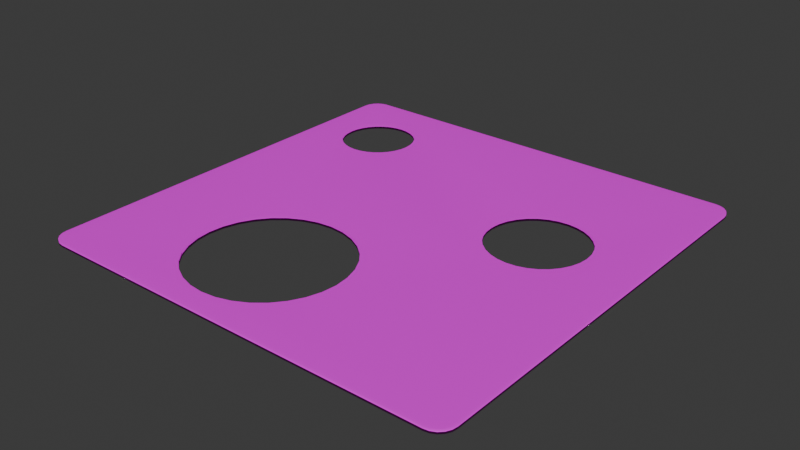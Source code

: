 # Source: Cheese.blend  (saved by Blender 4.2.66; exported with 4.5.12 LTS)
import bpy
from mathutils import Matrix  # noqa: F401  (used for matrix-valued properties, if any)

bpy.ops.wm.read_factory_settings(use_empty=True)
scene = bpy.context.scene
scene.name = 'Scene'

# ---- collections
col_collection = bpy.data.collections.new('Collection'); scene.collection.children.link(col_collection)

# ---- images (referenced by path relative to the original .blend; pixels are not part of the script)
import os
ASSET_DIR = os.environ.get("B2B_ASSET_DIR", "")  # directory of the original .blend (textures are referenced by path, not embedded)
HERE = os.path.dirname(os.path.abspath(__file__))  # packed textures are extracted next to this script under _unpacked/

def load_image(name, relpath, width, height, colorspace="sRGB"):
    """Load a texture the original file referenced (path relative to the .blend, or extracted next to this script)."""
    p = next((c for c in (os.path.join(HERE, relpath), os.path.join(ASSET_DIR, relpath)) if relpath and os.path.exists(c)), "")
    if p:
        img = bpy.data.images.load(p, check_existing=True)
        img.name = name
    else:  # same state as the original file: an image datablock whose file is absent (Cycles renders it pink)
        img = bpy.data.images.new(name, width, height)
        img.source = "FILE"
        img.filepath = "//" + (relpath or name)
    img.colorspace_settings.name = colorspace
    return img
img_cheesematerial = load_image('CheeseMaterial', 'textures/CheeseMaterial.png', 1024, 1024, 'sRGB')

# ---- materials (node trees are filled in below, after node groups)
mat_cheesematerial = bpy.data.materials.new('CheeseMaterial')
mat_cheesematerial.alpha_threshold = 0.0
mat_cheesematerial.use_transparent_shadow = False
mat_cheesematerial.roughness = 0.5
mat_cheesematerial.line_color = (0.0, 0.0, 0.0, 1.0)

# ---- material node trees
mat_cheesematerial.use_nodes = True; mat_cheesematerial.node_tree.nodes.clear()
_N = mat_cheesematerial.node_tree.nodes; _L = mat_cheesematerial.node_tree.links
n0 = _N.new('ShaderNodeOutputMaterial'); n0.name = 'Material Output'; n0.location = (300, 300)
n1 = _N.new('ShaderNodeBsdfPrincipled'); n1.name = 'Principled BSDF'; n1.location = (10, 300)
n1.inputs[3].default_value = 1.45
n2 = _N.new('ShaderNodeTexImage'); n2.name = 'Image Texture'; n2.location = (-280, 275)
n2.image = img_cheesematerial
_L.new(n1.outputs[0], n0.inputs[0])
_L.new(n2.outputs[0], n1.inputs[0])
n0.is_active_output = True

# ---- world
world_world = bpy.data.worlds.new('World'); scene.world = world_world
world_world.use_nodes = True; world_world.node_tree.nodes.clear()
_N = world_world.node_tree.nodes; _L = world_world.node_tree.links
n0 = _N.new('ShaderNodeOutputWorld'); n0.name = 'World Output'; n0.location = (300, 300)
n1 = _N.new('ShaderNodeBackground'); n1.name = 'Background'; n1.location = (10, 300)
n1.inputs[0].default_value = (0.05088, 0.05088, 0.05088, 1.0)
_L.new(n1.outputs[0], n0.inputs[0])
n0.is_active_output = True
world_world.color = (0.05088, 0.05088, 0.05088)
world_world.sun_shadow_jitter_overblur = 0.0

# ---- meshes
me_cube_001 = bpy.data.meshes.new('Cube.001')
me_cube_001.from_pydata([(-0.9219, -0.9219, -1.0), (-0.9219, -1.0, -0.9219), (-1.0, -0.9219, -0.9219), (-0.9219, -0.946, -0.9962), (-0.9219, -0.9678, -0.9851), (-0.946, -0.9219, -0.9962), (-0.9467, -0.9468, -0.9916), (-0.9458, -0.9667, -0.9812), (-0.9678, -0.9219, -0.9851), (-0.9668, -0.9459, -0.9811), (-0.9632, -0.9632, -0.9737), (-0.946, -0.9962, -0.9219), (-0.9678, -0.9851, -0.9219), (-0.9219, -0.9962, -0.946), (-0.9468, -0.9916, -0.9467), (-0.9667, -0.9812, -0.9458), (-0.9219, -0.9851, -0.9678), (-0.9459, -0.9811, -0.9668), (-0.9632, -0.9737, -0.9632), (-0.9962, -0.9219, -0.946), (-0.9851, -0.9219, -0.9678), (-0.9962, -0.946, -0.9219), (-0.9916, -0.9467, -0.9468), (-0.9812, -0.9458, -0.9667), (-0.9851, -0.9678, -0.9219), (-0.9811, -0.9668, -0.9459), (-0.9737, -0.9632, -0.9632), (-0.9219, -1.0, 0.9219), (-0.9219, -0.9219, 1.0), (-1.0, -0.9219, 0.9219), (-0.9219, -0.9962, 0.946), (-0.9219, -0.9851, 0.9678), (-0.946, -0.9962, 0.9219), (-0.9467, -0.9916, 0.9468), (-0.9458, -0.9812, 0.9667), (-0.9678, -0.9851, 0.9219), (-0.9668, -0.9811, 0.9459), (-0.9632, -0.9737, 0.9632), (-0.946, -0.9219, 0.9962), (-0.9678, -0.9219, 0.9851), (-0.9219, -0.946, 0.9962), (-0.9468, -0.9467, 0.9916), (-0.9667, -0.9458, 0.9812), (-0.9219, -0.9678, 0.9851), (-0.9459, -0.9668, 0.9811), (-0.9632, -0.9632, 0.9737), (-0.9962, -0.946, 0.9219), (-0.9851, -0.9678, 0.9219), (-0.9962, -0.9219, 0.946), (-0.9916, -0.9468, 0.9467), (-0.9812, -0.9667, 0.9458), (-0.9851, -0.9219, 0.9678), (-0.9811, -0.9459, 0.9668), (-0.9737, -0.9632, 0.9632), (-0.9219, 0.9219, -1.0), (-1.0, 0.9219, -0.9219), (-0.9219, 1.0, -0.9219), (-0.946, 0.9219, -0.9962), (-0.9678, 0.9219, -0.9851), (-0.9219, 0.946, -0.9962), (-0.9468, 0.9467, -0.9916), (-0.9667, 0.9458, -0.9812), (-0.9219, 0.9678, -0.9851), (-0.9459, 0.9668, -0.9811), (-0.9632, 0.9632, -0.9737), (-0.9962, 0.946, -0.9219), (-0.9851, 0.9678, -0.9219), (-0.9962, 0.9219, -0.946), (-0.9916, 0.9468, -0.9467), (-0.9812, 0.9667, -0.9458), (-0.9851, 0.9219, -0.9678), (-0.9811, 0.9459, -0.9668), (-0.9737, 0.9632, -0.9632), (-0.9219, 0.9962, -0.946), (-0.9219, 0.9851, -0.9678), (-0.946, 0.9962, -0.9219), (-0.9467, 0.9916, -0.9468), (-0.9458, 0.9812, -0.9667), (-0.9678, 0.9851, -0.9219), (-0.9668, 0.9811, -0.9459), (-0.9632, 0.9737, -0.9632), (-0.9219, 0.9219, 1.0), (-0.9219, 1.0, 0.9219), (-1.0, 0.9219, 0.9219), (-0.9219, 0.946, 0.9962), (-0.9219, 0.9678, 0.9851), (-0.946, 0.9219, 0.9962), (-0.9467, 0.9468, 0.9916), (-0.9458, 0.9667, 0.9812), (-0.9678, 0.9219, 0.9851), (-0.9668, 0.9459, 0.9811), (-0.9632, 0.9632, 0.9737), (-0.946, 0.9962, 0.9219), (-0.9678, 0.9851, 0.9219), (-0.9219, 0.9962, 0.946), (-0.9468, 0.9916, 0.9467), (-0.9667, 0.9812, 0.9458), (-0.9219, 0.9851, 0.9678), (-0.9459, 0.9811, 0.9668), (-0.9632, 0.9737, 0.9632), (-0.9962, 0.9219, 0.946), (-0.9851, 0.9219, 0.9678), (-0.9962, 0.946, 0.9219), (-0.9916, 0.9467, 0.9468), (-0.9812, 0.9458, 0.9667), (-0.9851, 0.9678, 0.9219), (-0.9811, 0.9668, 0.9459), (-0.9737, 0.9632, 0.9632), (0.9219, -0.9219, -1.0), (1.0, -0.9219, -0.9219), (0.9219, -1.0, -0.9219), (0.946, -0.9219, -0.9962), (0.9678, -0.9219, -0.9851), (0.9219, -0.946, -0.9962), (0.9468, -0.9467, -0.9916), (0.9667, -0.9458, -0.9812), (0.9219, -0.9678, -0.9851), (0.9459, -0.9668, -0.9811), (0.9632, -0.9632, -0.9737), (0.9962, -0.946, -0.9219), (0.9851, -0.9678, -0.9219), (0.9962, -0.9219, -0.946), (0.9916, -0.9468, -0.9467), (0.9812, -0.9667, -0.9458), (0.9851, -0.9219, -0.9678), (0.9811, -0.9459, -0.9668), (0.9737, -0.9632, -0.9632), (0.9219, -0.9962, -0.946), (0.9219, -0.9851, -0.9678), (0.946, -0.9962, -0.9219), (0.9467, -0.9916, -0.9468), (0.9458, -0.9812, -0.9667), (0.9678, -0.9851, -0.9219), (0.9668, -0.9811, -0.9459), (0.9632, -0.9737, -0.9632), (0.9219, -0.9219, 1.0), (0.9219, -1.0, 0.9219), (1.0, -0.9219, 0.9219), (0.9219, -0.946, 0.9962), (0.9219, -0.9678, 0.9851), (0.946, -0.9219, 0.9962), (0.9467, -0.9468, 0.9916), (0.9458, -0.9667, 0.9812), (0.9678, -0.9219, 0.9851), (0.9668, -0.9459, 0.9811), (0.9632, -0.9632, 0.9737), (0.946, -0.9962, 0.9219), (0.9678, -0.9851, 0.9219), (0.9219, -0.9962, 0.946), (0.9468, -0.9916, 0.9467), (0.9667, -0.9812, 0.9458), (0.9219, -0.9851, 0.9678), (0.9459, -0.9811, 0.9668), (0.9632, -0.9737, 0.9632), (0.9962, -0.9219, 0.946), (0.9851, -0.9219, 0.9678), (0.9962, -0.946, 0.9219), (0.9916, -0.9467, 0.9468), (0.9812, -0.9458, 0.9667), (0.9851, -0.9678, 0.9219), (0.9811, -0.9668, 0.9459), (0.9737, -0.9632, 0.9632), (0.9219, 0.9219, -1.0), (0.9219, 1.0, -0.9219), (1.0, 0.9219, -0.9219), (0.9219, 0.946, -0.9962), (0.9219, 0.9678, -0.9851), (0.946, 0.9219, -0.9962), (0.9467, 0.9468, -0.9916), (0.9458, 0.9667, -0.9812), (0.9678, 0.9219, -0.9851), (0.9668, 0.9459, -0.9811), (0.9632, 0.9632, -0.9737), (0.946, 0.9962, -0.9219), (0.9678, 0.9851, -0.9219), (0.9219, 0.9962, -0.946), (0.9468, 0.9916, -0.9467), (0.9667, 0.9812, -0.9458), (0.9219, 0.9851, -0.9678), (0.9459, 0.9811, -0.9668), (0.9632, 0.9737, -0.9632), (0.9962, 0.9219, -0.946), (0.9851, 0.9219, -0.9678), (0.9962, 0.946, -0.9219), (0.9916, 0.9467, -0.9468), (0.9812, 0.9458, -0.9667), (0.9851, 0.9678, -0.9219), (0.9811, 0.9668, -0.9459), (0.9737, 0.9632, -0.9632), (0.9219, 0.9219, 1.0), (1.0, 0.9219, 0.9219), (0.9219, 1.0, 0.9219), (0.946, 0.9219, 0.9962), (0.9678, 0.9219, 0.9851), (0.9219, 0.946, 0.9962), (0.9468, 0.9467, 0.9916), (0.9667, 0.9458, 0.9812), (0.9219, 0.9678, 0.9851), (0.9459, 0.9668, 0.9811), (0.9632, 0.9632, 0.9737), (0.9962, 0.946, 0.9219), (0.9851, 0.9678, 0.9219), (0.9962, 0.9219, 0.946), (0.9916, 0.9468, 0.9467), (0.9812, 0.9667, 0.9458), (0.9851, 0.9219, 0.9678), (0.9811, 0.9459, 0.9668), (0.9737, 0.9632, 0.9632), (0.9219, 0.9962, 0.946), (0.9219, 0.9851, 0.9678), (0.946, 0.9962, 0.9219), (0.9467, 0.9916, 0.9468), (0.9458, 0.9812, 0.9667), (0.9678, 0.9851, 0.9219), (0.9668, 0.9811, 0.9459), (0.9632, 0.9737, 0.9632), (0.3438, 0.3506, 1.0), (0.4058, 0.4126, 1.0), (0.3718, 0.3846, 1.0), (0.3059, 0.2258, 1.0), (0.3103, 0.1819, 1.0), (0.3103, 0.2696, 1.0), (0.3438, 0.1009, 1.0), (0.3718, 0.0669, 1.0), (0.323, 0.1398, 1.0), (0.323, 0.3117, 1.0), (0.4058, 0.03896, 1.0), (0.4446, 0.0182, 1.0), (0.5306, 0.001097, 1.0), (0.4868, 0.4461, 1.0), (0.4868, 0.005414, 1.0), (0.4446, 0.4333, 1.0), (0.6166, 0.0182, 1.0), (0.5744, 0.4461, 1.0), (0.6895, 0.0669, 1.0), (0.6554, 0.4126, 1.0), (0.6554, 0.03896, 1.0), (0.6166, 0.4333, 1.0), (0.7382, 0.1398, 1.0), (0.7174, 0.3506, 1.0), (0.7553, 0.2258, 1.0), (0.751, 0.1819, 1.0), (0.751, 0.2696, 1.0), (0.7174, 0.1009, 1.0), (0.7382, 0.3117, 1.0), (0.5744, 0.005414, 1.0), (0.6895, 0.3846, 1.0), (0.5306, 0.4504, 1.0), (0.3059, 0.2258, -1.0), (0.3103, 0.1819, -1.0), (0.3103, 0.2696, -1.0), (0.3438, 0.1009, -1.0), (0.3438, 0.3506, -1.0), (0.323, 0.1398, -1.0), (0.323, 0.3117, -1.0), (0.4058, 0.03896, -1.0), (0.4058, 0.4126, -1.0), (0.4868, 0.005414, -1.0), (0.4868, 0.4461, -1.0), (0.4446, 0.0182, -1.0), (0.4446, 0.4333, -1.0), (0.3718, 0.0669, -1.0), (0.3718, 0.3846, -1.0), (0.5744, 0.005414, -1.0), (0.5744, 0.4461, -1.0), (0.6554, 0.03896, -1.0), (0.6554, 0.4126, -1.0), (0.6166, 0.0182, -1.0), (0.6166, 0.4333, -1.0), (0.7174, 0.1009, -1.0), (0.7174, 0.3506, -1.0), (0.7553, 0.2258, -1.0), (0.751, 0.1819, -1.0), (0.751, 0.2696, -1.0), (0.7382, 0.1398, -1.0), (0.7382, 0.3117, -1.0), (0.6895, 0.0669, -1.0), (0.6895, 0.3846, -1.0), (0.5306, 0.4504, -1.0), (0.5306, 0.001097, -1.0), (-0.5579, -0.5452, 1.0), (-0.5511, -0.6138, 1.0), (-0.5511, -0.4766, 1.0), (-0.4986, -0.7405, 1.0), (-0.5153, -0.7092, 1.0), (-0.5311, -0.4106, 1.0), (-0.5311, -0.6797, 1.0), (-0.4986, -0.3499, 1.0), (-0.4016, -0.8375, 1.0), (-0.4549, -0.2966, 1.0), (-0.2749, -0.2004, 1.0), (-0.2749, -0.89, 1.0), (-0.3408, -0.2204, 1.0), (-0.3408, -0.87, 1.0), (-0.4016, -0.2529, 1.0), (-0.4549, -0.7938, 1.0), (-0.1377, -0.89, 1.0), (-0.1377, -0.2004, 1.0), (-0.01099, -0.8375, 1.0), (-0.01099, -0.2529, 1.0), (-0.07177, -0.87, 1.0), (-0.07177, -0.2204, 1.0), (0.08601, -0.7405, 1.0), (0.08601, -0.3499, 1.0), (0.1453, -0.5452, 1.0), (0.1385, -0.4766, 1.0), (0.1385, -0.6138, 1.0), (0.1185, -0.4106, 1.0), (0.1185, -0.6797, 1.0), (0.04229, -0.2966, 1.0), (-0.2063, -0.8967, 1.0), (0.04229, -0.7938, 1.0), (-0.2063, -0.1936, 1.0), (-0.5579, -0.5452, -1.0), (-0.5511, -0.6138, -1.0), (-0.5511, -0.4766, -1.0), (-0.5311, -0.6797, -1.0), (-0.5144, -0.711, -1.0), (-0.4986, -0.3499, -1.0), (-0.4986, -0.7405, -1.0), (-0.5311, -0.4106, -1.0), (-0.4549, -0.7938, -1.0), (-0.4016, -0.2529, -1.0), (-0.2749, -0.89, -1.0), (-0.3408, -0.87, -1.0), (-0.2749, -0.2004, -1.0), (-0.4016, -0.8375, -1.0), (-0.3408, -0.2204, -1.0), (-0.4549, -0.2966, -1.0), (-0.1377, -0.89, -1.0), (-0.1377, -0.2004, -1.0), (-0.01099, -0.8375, -1.0), (-0.01099, -0.2529, -1.0), (-0.07177, -0.87, -1.0), (-0.07177, -0.2204, -1.0), (0.08601, -0.7405, -1.0), (0.08601, -0.3499, -1.0), (0.1453, -0.5452, -1.0), (0.1385, -0.4766, -1.0), (0.1385, -0.6138, -1.0), (0.1185, -0.4106, -1.0), (0.1185, -0.6797, -1.0), (0.04229, -0.2966, -1.0), (-0.2063, -0.8967, -1.0), (0.04229, -0.7938, -1.0), (-0.2063, -0.1936, -1.0), (-0.8306, 0.5943, 1.0), (-0.8207, 0.5616, 1.0), (-0.8339, 0.6282, 1.0), (-0.8046, 0.5315, 1.0), (-0.8306, 0.6622, 1.0), (-0.7829, 0.5051, 1.0), (-0.7565, 0.4834, 1.0), (-0.6258, 0.799, 1.0), (-0.5932, 0.7891, 1.0), (-0.5631, 0.773, 1.0), (-0.5367, 0.7514, 1.0), (-0.7264, 0.4674, 1.0), (-0.8207, 0.6949, 1.0), (-0.6938, 0.4574, 1.0), (-0.6598, 0.8024, 1.0), (-0.515, 0.725, 1.0), (-0.6526, 0.4548, 1.0), (-0.6598, 0.4541, 1.0), (-0.8046, 0.725, 1.0), (-0.6258, 0.4574, 1.0), (-0.6938, 0.799, 1.0), (-0.4989, 0.6949, 1.0), (-0.489, 0.6622, 1.0), (-0.5932, 0.4674, 1.0), (-0.7829, 0.7514, 1.0), (-0.7565, 0.773, 1.0), (-0.7264, 0.7891, 1.0), (-0.5631, 0.4834, 1.0), (-0.4989, 0.5616, 1.0), (-0.515, 0.5315, 1.0), (-0.489, 0.5943, 1.0), (-0.4857, 0.6282, 1.0), (-0.5367, 0.5051, 1.0), (-0.8306, 0.5943, -1.0), (-0.8207, 0.5616, -1.0), (-0.8339, 0.6282, -1.0), (-0.8046, 0.5315, -1.0), (-0.6258, 0.799, -1.0), (-0.5932, 0.7891, -1.0), (-0.5631, 0.773, -1.0), (-0.8306, 0.6622, -1.0), (-0.7829, 0.5051, -1.0), (-0.7565, 0.4834, -1.0), (-0.7264, 0.4674, -1.0), (-0.5367, 0.7514, -1.0), (-0.6598, 0.8024, -1.0), (-0.515, 0.725, -1.0), (-0.8207, 0.6949, -1.0), (-0.6938, 0.4574, -1.0), (-0.6526, 0.4548, -1.0), (-0.6598, 0.4541, -1.0), (-0.6938, 0.799, -1.0), (-0.4989, 0.6949, -1.0), (-0.8046, 0.725, -1.0), (-0.6258, 0.4574, -1.0), (-0.489, 0.6622, -1.0), (-0.5932, 0.4674, -1.0), (-0.7829, 0.7514, -1.0), (-0.7565, 0.773, -1.0), (-0.7264, 0.7891, -1.0), (-0.5631, 0.4834, -1.0), (-0.4989, 0.5616, -1.0), (-0.515, 0.5315, -1.0), (-0.489, 0.5943, -1.0), (-0.4857, 0.6282, -1.0), (-0.5367, 0.5051, -1.0)], [], [(110, 136, 27, 1), (164, 190, 137, 109), (236, 232, 135, 189, 235, 246, 239, 244, 242, 240, 241, 238, 243, 234), (81, 28, 284, 286, 281, 280, 282, 285, 287, 289, 294, 292, 362, 363, 359, 357, 352, 351, 349, 347, 346, 348, 350, 358, 364, 370), (306, 308, 135, 232, 245, 228, 230, 227, 226, 223, 222, 224, 220, 219, 221, 225, 216, 218, 217, 231, 229, 247, 233, 237, 235, 189, 81, 370, 371, 372, 366, 360, 353, 354, 355, 356, 361, 367, 368, 377, 376, 374, 375, 378, 373, 369, 365, 362, 292, 290, 312, 297, 301, 299, 309, 303, 307, 305, 304), (283, 284, 28, 135, 308, 302, 311, 298, 300, 296, 310, 291, 293, 288, 295), (2, 29, 83, 55), (56, 82, 191, 163), (0, 3, 6, 5), (3, 4, 7, 6), (4, 16, 17, 7), (5, 6, 9, 8), (6, 7, 10, 9), (7, 17, 18, 10), (1, 11, 14, 13), (11, 12, 15, 14), (12, 24, 25, 15), (13, 14, 17, 16), (14, 15, 18, 17), (15, 25, 26, 18), (2, 19, 22, 21), (19, 20, 23, 22), (20, 8, 9, 23), (21, 22, 25, 24), (22, 23, 26, 25), (23, 9, 10, 26), (10, 18, 26), (27, 30, 33, 32), (30, 31, 34, 33), (31, 43, 44, 34), (32, 33, 36, 35), (33, 34, 37, 36), (34, 44, 45, 37), (28, 38, 41, 40), (38, 39, 42, 41), (39, 51, 52, 42), (40, 41, 44, 43), (41, 42, 45, 44), (42, 52, 53, 45), (29, 46, 49, 48), (46, 47, 50, 49), (47, 35, 36, 50), (48, 49, 52, 51), (49, 50, 53, 52), (50, 36, 37, 53), (37, 45, 53), (54, 57, 60, 59), (57, 58, 61, 60), (58, 70, 71, 61), (59, 60, 63, 62), (60, 61, 64, 63), (61, 71, 72, 64), (55, 65, 68, 67), (65, 66, 69, 68), (66, 78, 79, 69), (67, 68, 71, 70), (68, 69, 72, 71), (69, 79, 80, 72), (56, 73, 76, 75), (73, 74, 77, 76), (74, 62, 63, 77), (75, 76, 79, 78), (76, 77, 80, 79), (77, 63, 64, 80), (64, 72, 80), (81, 84, 87, 86), (84, 85, 88, 87), (85, 97, 98, 88), (86, 87, 90, 89), (87, 88, 91, 90), (88, 98, 99, 91), (82, 92, 95, 94), (92, 93, 96, 95), (93, 105, 106, 96), (94, 95, 98, 97), (95, 96, 99, 98), (96, 106, 107, 99), (83, 100, 103, 102), (100, 101, 104, 103), (101, 89, 90, 104), (102, 103, 106, 105), (103, 104, 107, 106), (104, 90, 91, 107), (91, 99, 107), (108, 111, 114, 113), (111, 112, 115, 114), (112, 124, 125, 115), (113, 114, 117, 116), (114, 115, 118, 117), (115, 125, 126, 118), (109, 119, 122, 121), (119, 120, 123, 122), (120, 132, 133, 123), (121, 122, 125, 124), (122, 123, 126, 125), (123, 133, 134, 126), (110, 127, 130, 129), (127, 128, 131, 130), (128, 116, 117, 131), (129, 130, 133, 132), (130, 131, 134, 133), (131, 117, 118, 134), (118, 126, 134), (135, 138, 141, 140), (138, 139, 142, 141), (139, 151, 152, 142), (140, 141, 144, 143), (141, 142, 145, 144), (142, 152, 153, 145), (136, 146, 149, 148), (146, 147, 150, 149), (147, 159, 160, 150), (148, 149, 152, 151), (149, 150, 153, 152), (150, 160, 161, 153), (137, 154, 157, 156), (154, 155, 158, 157), (155, 143, 144, 158), (156, 157, 160, 159), (157, 158, 161, 160), (158, 144, 145, 161), (145, 153, 161), (162, 165, 168, 167), (165, 166, 169, 168), (166, 178, 179, 169), (167, 168, 171, 170), (168, 169, 172, 171), (169, 179, 180, 172), (163, 173, 176, 175), (173, 174, 177, 176), (174, 186, 187, 177), (175, 176, 179, 178), (176, 177, 180, 179), (177, 187, 188, 180), (164, 181, 184, 183), (181, 182, 185, 184), (182, 170, 171, 185), (183, 184, 187, 186), (184, 185, 188, 187), (185, 171, 172, 188), (172, 180, 188), (189, 192, 195, 194), (192, 193, 196, 195), (193, 205, 206, 196), (194, 195, 198, 197), (195, 196, 199, 198), (196, 206, 207, 199), (190, 200, 203, 202), (200, 201, 204, 203), (201, 213, 214, 204), (202, 203, 206, 205), (203, 204, 207, 206), (204, 214, 215, 207), (191, 208, 211, 210), (208, 209, 212, 211), (209, 197, 198, 212), (210, 211, 214, 213), (211, 212, 215, 214), (212, 198, 199, 215), (199, 207, 215), (54, 0, 5, 57), (57, 5, 8, 58), (58, 8, 20, 70), (70, 20, 19, 67), (67, 19, 2, 55), (1, 27, 32, 11), (11, 32, 35, 12), (12, 35, 47, 24), (24, 47, 46, 21), (21, 46, 29, 2), (28, 81, 86, 38), (38, 86, 89, 39), (39, 89, 101, 51), (51, 101, 100, 48), (48, 100, 83, 29), (82, 56, 75, 92), (92, 75, 78, 93), (93, 78, 66, 105), (105, 66, 65, 102), (102, 65, 55, 83), (162, 54, 59, 165), (165, 59, 62, 166), (166, 62, 74, 178), (178, 74, 73, 175), (175, 73, 56, 163), (81, 189, 194, 84), (84, 194, 197, 85), (85, 197, 209, 97), (97, 209, 208, 94), (94, 208, 191, 82), (190, 164, 183, 200), (200, 183, 186, 201), (201, 186, 174, 213), (213, 174, 173, 210), (210, 173, 163, 191), (108, 162, 167, 111), (111, 167, 170, 112), (112, 170, 182, 124), (124, 182, 181, 121), (121, 181, 164, 109), (189, 135, 140, 192), (192, 140, 143, 193), (193, 143, 155, 205), (205, 155, 154, 202), (202, 154, 137, 190), (136, 110, 129, 146), (146, 129, 132, 147), (147, 132, 120, 159), (159, 120, 119, 156), (156, 119, 109, 137), (0, 108, 113, 3), (3, 113, 116, 4), (4, 116, 128, 16), (16, 128, 127, 13), (13, 127, 110, 1), (135, 28, 40, 138), (138, 40, 43, 139), (139, 43, 31, 151), (151, 31, 30, 148), (148, 30, 27, 136), (316, 317, 0, 54, 403, 399, 393, 386, 381, 379, 380, 382, 387, 388, 389, 394, 396, 395, 327, 322, 328, 318, 320, 315, 313, 314), (403, 54, 162, 266, 268, 264, 278, 258, 260, 256, 262, 252, 254, 250, 248, 249, 253, 251, 261, 255, 259, 257, 279, 263, 267, 108, 341, 339, 337, 338, 340, 336, 342, 332, 334, 330, 345, 325, 327, 395, 400, 402, 406, 411, 408, 407, 409, 410, 401, 398, 392, 390, 385, 384, 383, 391, 397, 405, 404), (335, 341, 108, 0, 317, 319, 321, 326, 324, 323, 343, 329, 333, 331, 344), (277, 266, 162, 108, 267, 265, 276, 269, 274, 272, 271, 273, 275, 270), (264, 233, 247, 278), (268, 237, 233, 264), (266, 235, 237, 268), (277, 246, 235, 266), (239, 246, 277, 270), (244, 239, 270, 275), (242, 244, 275, 273), (240, 242, 273, 271), (241, 240, 271, 272), (238, 241, 272, 274), (243, 238, 274, 269), (234, 243, 269, 276), (236, 234, 276, 265), (232, 236, 265, 267), (245, 232, 267, 263), (228, 245, 263, 279), (230, 228, 279, 257), (227, 230, 257, 259), (226, 227, 259, 255), (223, 226, 255, 261), (251, 222, 223, 261), (253, 224, 222, 251), (249, 220, 224, 253), (248, 219, 220, 249), (250, 221, 219, 248), (254, 225, 221, 250), (252, 216, 225, 254), (262, 218, 216, 252), (256, 217, 218, 262), (260, 231, 217, 256), (258, 229, 231, 260), (278, 247, 229, 258), (330, 297, 312, 345), (334, 301, 297, 330), (332, 299, 301, 334), (342, 309, 299, 332), (303, 309, 342, 336), (307, 303, 336, 340), (305, 307, 340, 338), (304, 305, 338, 337), (306, 304, 337, 339), (308, 306, 339, 341), (302, 308, 341, 335), (311, 302, 335, 344), (298, 311, 344, 331), (300, 298, 331, 333), (296, 300, 333, 329), (310, 296, 329, 343), (291, 310, 343, 323), (293, 291, 323, 324), (288, 293, 324, 326), (295, 288, 326, 321), (319, 283, 295, 321), (317, 316, 286, 284, 283, 319), (314, 281, 286, 316), (313, 280, 281, 314), (315, 282, 280, 313), (320, 285, 282, 315), (318, 287, 285, 320), (328, 289, 287, 318), (322, 294, 289, 328), (327, 292, 294, 322), (325, 290, 292, 327), (345, 312, 290, 325), (383, 353, 360, 391), (384, 354, 353, 383), (385, 355, 354, 384), (390, 356, 355, 385), (361, 356, 390, 392), (367, 361, 392, 398), (368, 367, 398, 401), (377, 368, 401, 410), (376, 377, 410, 409), (374, 376, 409, 407), (375, 374, 407, 408), (378, 375, 408, 411), (373, 378, 411, 406), (369, 373, 406, 402), (365, 369, 402, 400), (363, 362, 365, 400, 395, 396), (359, 363, 396, 394), (357, 359, 394, 389), (352, 357, 389, 388), (351, 352, 388, 387), (382, 349, 351, 387), (380, 347, 349, 382), (379, 346, 347, 380), (381, 348, 346, 379), (386, 350, 348, 381), (393, 358, 350, 386), (399, 364, 358, 393), (403, 370, 364, 399), (404, 371, 370, 403), (405, 372, 371, 404), (397, 366, 372, 405), (391, 360, 366, 397)])
me_cube_001.polygons.foreach_set('use_smooth', [True] * 320)
_uv = me_cube_001.uv_layers.new(name='UVMap')
_uv.uv.foreach_set('vector', [0.3848, 0.7598, 0.6152, 0.7598, 0.6152, 0.9902, 0.3848, 0.9902, 0.3848, 0.5098, 0.6152, 0.5098, 0.6152, 0.7402, 0.3848, 0.7402, 0.6681, 0.6201, 0.6729, 0.6227, 0.6348, 0.7402, 0.6348, 0.5098, 0.6681, 0.5734, 0.6638, 0.5769, 0.6603, 0.5812, 0.6577, 0.586, 0.6561, 0.5913, 0.6556, 0.5968, 0.6561, 0.6023, 0.6577, 0.6075, 0.6603, 0.6124, 0.6638, 0.6166, 0.8652, 0.5098, 0.8652, 0.7402, 0.8144, 0.7137, 0.8164, 0.71, 0.8189, 0.7017, 0.8197, 0.6931, 0.8189, 0.6846, 0.8164, 0.6763, 0.8123, 0.6687, 0.8069, 0.6621, 0.8002, 0.6566, 0.7926, 0.6525, 0.8316, 0.5681, 0.8325, 0.5682, 0.8367, 0.5678, 0.8408, 0.5666, 0.8446, 0.5646, 0.8479, 0.5619, 0.8506, 0.5586, 0.8526, 0.5548, 0.8538, 0.5507, 0.8542, 0.5465, 0.8538, 0.5422, 0.8526, 0.5381, 0.8506, 0.5344, 0.8479, 0.5311, 0.7327, 0.7017, 0.7352, 0.71, 0.6348, 0.7402, 0.6729, 0.6227, 0.6782, 0.6243, 0.6837, 0.6249, 0.6892, 0.6243, 0.6944, 0.6227, 0.6993, 0.6201, 0.7035, 0.6166, 0.707, 0.6124, 0.7096, 0.6075, 0.7112, 0.6023, 0.7118, 0.5968, 0.7112, 0.5913, 0.7096, 0.586, 0.707, 0.5812, 0.7035, 0.5769, 0.6993, 0.5734, 0.6944, 0.5708, 0.6892, 0.5692, 0.6837, 0.5687, 0.6782, 0.5692, 0.6729, 0.5708, 0.6681, 0.5734, 0.6348, 0.5098, 0.8652, 0.5098, 0.8479, 0.5311, 0.8446, 0.5284, 0.8408, 0.5264, 0.8367, 0.5251, 0.8325, 0.5247, 0.8282, 0.5251, 0.8241, 0.5264, 0.8204, 0.5284, 0.8171, 0.5311, 0.8144, 0.5344, 0.8124, 0.5381, 0.8111, 0.5422, 0.8107, 0.5465, 0.8111, 0.5507, 0.8124, 0.5548, 0.8144, 0.5586, 0.8171, 0.5619, 0.8204, 0.5646, 0.8241, 0.5666, 0.8282, 0.5678, 0.8316, 0.5681, 0.7926, 0.6525, 0.7844, 0.65, 0.7758, 0.6492, 0.7672, 0.65, 0.759, 0.6525, 0.7514, 0.6566, 0.7447, 0.6621, 0.7392, 0.6687, 0.7352, 0.6763, 0.7327, 0.6846, 0.7318, 0.6931, 0.8123, 0.7176, 0.8144, 0.7137, 0.8652, 0.7402, 0.6348, 0.7402, 0.7352, 0.71, 0.7392, 0.7176, 0.7447, 0.7242, 0.7514, 0.7297, 0.759, 0.7337, 0.7672, 0.7362, 0.7758, 0.7371, 0.7844, 0.7362, 0.7926, 0.7337, 0.8002, 0.7297, 0.8069, 0.7242, 0.3848, 0.009768, 0.6152, 0.009768, 0.6152, 0.2402, 0.3848, 0.2402, 0.3848, 0.2598, 0.6152, 0.2598, 0.6152, 0.4902, 0.3848, 0.4902, 0.1348, 0.7402, 0.1348, 0.7433, 0.1317, 0.7433, 0.1317, 0.7402, 0.1348, 0.7433, 0.1348, 0.746, 0.1318, 0.7458, 0.1317, 0.7433, 0.1348, 0.746, 0.1348, 0.75, 0.1318, 0.75, 0.1318, 0.7458, 0.1317, 0.7402, 0.1317, 0.7433, 0.1292, 0.7432, 0.129, 0.7402, 0.1317, 0.7433, 0.1318, 0.7458, 0.1296, 0.7454, 0.1292, 0.7432, 0.1318, 0.7458, 0.1318, 0.75, 0.1296, 0.75, 0.1296, 0.7454, 0.3848, 0.9902, 0.3848, 0.9933, 0.3817, 0.9933, 0.3817, 0.9902, 0.3848, 0.9933, 0.3848, 1.0, 0.3818, 1.0, 0.3817, 0.9933, 0.3848, 0.0, 0.3848, 0.004027, 0.3818, 0.004155, 0.3818, 0.0, 0.3817, 0.9902, 0.3817, 0.9933, 0.375, 0.9932, 0.375, 0.9902, 0.3817, 0.9933, 0.3818, 1.0, 0.375, 0.9954, 0.375, 0.9932, 0.3818, 0.0, 0.3818, 0.004155, 0.375, 0.004599, 0.375, 0.0, 0.3848, 0.009768, 0.3817, 0.009768, 0.3817, 0.006669, 0.3848, 0.006749, 0.3817, 0.009768, 0.375, 0.009768, 0.375, 0.00677, 0.3817, 0.006669, 0.125, 0.7402, 0.129, 0.7402, 0.1292, 0.7432, 0.125, 0.7432, 0.3848, 0.006749, 0.3817, 0.006669, 0.3818, 0.004155, 0.3848, 0.004027, 0.3817, 0.006669, 0.375, 0.00677, 0.375, 0.004599, 0.3818, 0.004155, 0.125, 0.7432, 0.1292, 0.7432, 0.1296, 0.7454, 0.125, 0.7454, 0.1296, 0.7454, 0.1296, 0.75, 0.125, 0.7454, 0.6152, 0.9902, 0.6183, 0.9902, 0.6183, 0.9933, 0.6152, 0.9933, 0.6183, 0.9902, 0.621, 0.9902, 0.6208, 0.9932, 0.6183, 0.9933, 0.621, 0.9902, 0.625, 0.9902, 0.625, 0.9932, 0.6208, 0.9932, 0.6152, 0.9933, 0.6183, 0.9933, 0.6182, 1.0, 0.6152, 1.0, 0.6183, 0.9933, 0.6208, 0.9932, 0.6204, 1.0, 0.6182, 1.0, 0.6208, 0.9932, 0.625, 0.9932, 0.625, 1.0, 0.6204, 1.0, 0.8652, 0.7402, 0.8683, 0.7402, 0.8683, 0.7433, 0.8652, 0.7433, 0.8683, 0.7402, 0.875, 0.7402, 0.875, 0.7432, 0.8683, 0.7433, 0.625, 0.009768, 0.621, 0.009768, 0.6208, 0.006762, 0.625, 0.00677, 0.8652, 0.7433, 0.8683, 0.7433, 0.8682, 0.75, 0.8652, 0.75, 0.8683, 0.7433, 0.875, 0.7432, 0.875, 0.7454, 0.8682, 0.75, 0.625, 0.00677, 0.6208, 0.006762, 0.6204, 0.004599, 0.625, 0.004599, 0.6152, 0.009768, 0.6152, 0.006749, 0.6183, 0.006651, 0.6183, 0.009768, 0.6152, 0.006749, 0.6152, 0.004027, 0.6182, 0.00416, 0.6183, 0.006651, 0.6152, 0.004027, 0.6152, 0.0, 0.6182, 0.0, 0.6182, 0.00416, 0.6183, 0.009768, 0.6183, 0.006651, 0.6208, 0.006762, 0.621, 0.009768, 0.6183, 0.006651, 0.6182, 0.00416, 0.6204, 0.004599, 0.6208, 0.006762, 0.6182, 0.00416, 0.6182, 0.0, 0.6204, 0.0, 0.6204, 0.004599, 0.6204, 0.0, 0.625, 0.004599, 0.6204, 0.004599, 0.1348, 0.5098, 0.1317, 0.5098, 0.1317, 0.5067, 0.1348, 0.5067, 0.1317, 0.5098, 0.129, 0.5098, 0.1292, 0.5068, 0.1317, 0.5067, 0.129, 0.5098, 0.125, 0.5098, 0.125, 0.5068, 0.1292, 0.5068, 0.1348, 0.5067, 0.1317, 0.5067, 0.1318, 0.5042, 0.1348, 0.504, 0.1317, 0.5067, 0.1292, 0.5068, 0.1296, 0.5046, 0.1318, 0.5042, 0.1292, 0.5068, 0.125, 0.5068, 0.125, 0.5046, 0.1296, 0.5046, 0.3848, 0.2402, 0.3848, 0.2433, 0.3817, 0.2433, 0.3817, 0.2402, 0.3848, 0.2433, 0.3848, 0.246, 0.3818, 0.2458, 0.3817, 0.2433, 0.3848, 0.246, 0.3848, 0.254, 0.3818, 0.2542, 0.3818, 0.2458, 0.3817, 0.2402, 0.3817, 0.2433, 0.375, 0.2432, 0.375, 0.2402, 0.3817, 0.2433, 0.3818, 0.2458, 0.375, 0.2454, 0.375, 0.2432, 0.3818, 0.2458, 0.3818, 0.2542, 0.375, 0.2546, 0.375, 0.2454, 0.3848, 0.2598, 0.3817, 0.2598, 0.3817, 0.2567, 0.3848, 0.2567, 0.3817, 0.2598, 0.375, 0.2598, 0.375, 0.2568, 0.3817, 0.2567, 0.1348, 0.5, 0.1348, 0.504, 0.1318, 0.5042, 0.1318, 0.5, 0.3848, 0.2567, 0.3817, 0.2567, 0.3818, 0.2542, 0.3848, 0.254, 0.3817, 0.2567, 0.375, 0.2568, 0.375, 0.2546, 0.3818, 0.2542, 0.1318, 0.5, 0.1318, 0.5042, 0.1296, 0.5046, 0.1296, 0.5, 0.1296, 0.5046, 0.125, 0.5046, 0.1296, 0.5, 0.8652, 0.5098, 0.8652, 0.5067, 0.8683, 0.5067, 0.8683, 0.5098, 0.8652, 0.5067, 0.8652, 0.5, 0.8682, 0.5, 0.8683, 0.5067, 0.625, 0.2598, 0.621, 0.2598, 0.6208, 0.2568, 0.625, 0.2568, 0.8683, 0.5098, 0.8683, 0.5067, 0.875, 0.5068, 0.875, 0.5098, 0.8683, 0.5067, 0.8682, 0.5, 0.875, 0.5046, 0.875, 0.5068, 0.625, 0.2568, 0.6208, 0.2568, 0.6204, 0.2546, 0.625, 0.25, 0.6152, 0.2598, 0.6152, 0.2567, 0.6183, 0.2567, 0.6183, 0.2598, 0.6152, 0.2567, 0.6152, 0.254, 0.6182, 0.2542, 0.6183, 0.2567, 0.6152, 0.254, 0.6152, 0.246, 0.6182, 0.2458, 0.6182, 0.2542, 0.6183, 0.2598, 0.6183, 0.2567, 0.6208, 0.2568, 0.621, 0.2598, 0.6183, 0.2567, 0.6182, 0.2542, 0.6204, 0.2546, 0.6208, 0.2568, 0.6182, 0.2542, 0.6182, 0.2458, 0.6204, 0.2454, 0.6204, 0.2546, 0.6152, 0.2402, 0.6183, 0.2402, 0.6183, 0.2433, 0.6152, 0.2433, 0.6183, 0.2402, 0.621, 0.2402, 0.6208, 0.2432, 0.6183, 0.2433, 0.621, 0.2402, 0.625, 0.2402, 0.625, 0.2432, 0.6208, 0.2432, 0.6152, 0.2433, 0.6183, 0.2433, 0.6182, 0.2458, 0.6152, 0.246, 0.6183, 0.2433, 0.6208, 0.2432, 0.6204, 0.2454, 0.6182, 0.2458, 0.6208, 0.2432, 0.625, 0.2432, 0.625, 0.2454, 0.6204, 0.2454, 0.625, 0.2454, 0.6204, 0.2467, 0.6204, 0.2454, 0.3652, 0.7402, 0.3683, 0.7402, 0.3683, 0.7433, 0.3652, 0.7433, 0.3683, 0.7402, 0.371, 0.7402, 0.3708, 0.7432, 0.3683, 0.7433, 0.371, 0.7402, 0.379, 0.7402, 0.3792, 0.7432, 0.3708, 0.7432, 0.3652, 0.7433, 0.3683, 0.7433, 0.3682, 0.7458, 0.3652, 0.746, 0.3683, 0.7433, 0.3708, 0.7432, 0.3704, 0.7454, 0.3682, 0.7458, 0.3708, 0.7432, 0.3792, 0.7432, 0.3796, 0.7454, 0.3704, 0.7454, 0.3848, 0.7402, 0.3848, 0.7433, 0.3817, 0.7433, 0.3817, 0.7402, 0.3848, 0.7433, 0.3848, 0.746, 0.3818, 0.7458, 0.3817, 0.7433, 0.3848, 0.746, 0.3848, 0.754, 0.3818, 0.7542, 0.3818, 0.7458, 0.3817, 0.7402, 0.3817, 0.7433, 0.3792, 0.7432, 0.379, 0.7402, 0.3817, 0.7433, 0.3818, 0.7458, 0.3796, 0.7454, 0.3792, 0.7432, 0.3818, 0.7458, 0.3818, 0.7542, 0.375, 0.7546, 0.3796, 0.7454, 0.3848, 0.7598, 0.3817, 0.7598, 0.3817, 0.7567, 0.3848, 0.7567, 0.3817, 0.7598, 0.375, 0.7598, 0.375, 0.7568, 0.3817, 0.7567, 0.3652, 0.75, 0.3652, 0.746, 0.3682, 0.7458, 0.3682, 0.75, 0.3848, 0.7567, 0.3817, 0.7567, 0.3818, 0.7542, 0.3848, 0.754, 0.3817, 0.7567, 0.375, 0.7568, 0.375, 0.7546, 0.3818, 0.7542, 0.3682, 0.75, 0.3682, 0.7458, 0.3704, 0.7454, 0.3704, 0.75, 0.3704, 0.7454, 0.3717, 0.7454, 0.3704, 0.75, 0.6348, 0.7402, 0.6348, 0.7433, 0.6317, 0.7433, 0.6317, 0.7402, 0.6348, 0.7433, 0.6348, 0.75, 0.6318, 0.75, 0.6317, 0.7433, 0.625, 0.7598, 0.621, 0.7598, 0.6208, 0.7568, 0.625, 0.7568, 0.6317, 0.7402, 0.6317, 0.7433, 0.6292, 0.7432, 0.629, 0.7402, 0.6317, 0.7433, 0.6318, 0.75, 0.6296, 0.75, 0.6292, 0.7432, 0.625, 0.7568, 0.6208, 0.7568, 0.6204, 0.7546, 0.625, 0.7546, 0.6152, 0.7598, 0.6152, 0.7567, 0.6183, 0.7567, 0.6183, 0.7598, 0.6152, 0.7567, 0.6152, 0.754, 0.6182, 0.7542, 0.6183, 0.7567, 0.6152, 0.754, 0.6152, 0.746, 0.6182, 0.7458, 0.6182, 0.7542, 0.6183, 0.7598, 0.6183, 0.7567, 0.6208, 0.7568, 0.621, 0.7598, 0.6183, 0.7567, 0.6182, 0.7542, 0.6204, 0.7546, 0.6208, 0.7568, 0.6182, 0.7542, 0.6182, 0.7458, 0.6204, 0.7454, 0.6204, 0.7546, 0.6152, 0.7402, 0.6183, 0.7402, 0.6183, 0.7433, 0.6152, 0.7433, 0.6183, 0.7402, 0.621, 0.7402, 0.6208, 0.7432, 0.6183, 0.7433, 0.621, 0.7402, 0.629, 0.7402, 0.6292, 0.7432, 0.6208, 0.7432, 0.6152, 0.7433, 0.6183, 0.7433, 0.6182, 0.7458, 0.6152, 0.746, 0.6183, 0.7433, 0.6208, 0.7432, 0.6204, 0.7454, 0.6182, 0.7458, 0.6208, 0.7432, 0.6292, 0.7432, 0.6296, 0.75, 0.6204, 0.7454, 0.625, 0.7546, 0.6204, 0.7546, 0.6204, 0.7533, 0.3652, 0.5098, 0.3652, 0.5067, 0.3683, 0.5067, 0.3683, 0.5098, 0.3652, 0.5067, 0.3652, 0.504, 0.3682, 0.5042, 0.3683, 0.5067, 0.3652, 0.504, 0.3652, 0.5, 0.3682, 0.5, 0.3682, 0.5042, 0.3683, 0.5098, 0.3683, 0.5067, 0.3708, 0.5068, 0.371, 0.5098, 0.3683, 0.5067, 0.3682, 0.5042, 0.3704, 0.5046, 0.3708, 0.5068, 0.3682, 0.5042, 0.3682, 0.5, 0.3704, 0.5, 0.3704, 0.5046, 0.3848, 0.4902, 0.3848, 0.4933, 0.3817, 0.4933, 0.3817, 0.4902, 0.3848, 0.4933, 0.3848, 0.496, 0.3818, 0.4958, 0.3817, 0.4933, 0.3848, 0.496, 0.3848, 0.504, 0.3818, 0.5042, 0.3818, 0.4958, 0.3817, 0.4902, 0.3817, 0.4933, 0.375, 0.4932, 0.375, 0.4902, 0.3817, 0.4933, 0.3818, 0.4958, 0.375, 0.4954, 0.375, 0.4932, 0.3818, 0.4958, 0.3818, 0.5042, 0.3796, 0.5046, 0.375, 0.4954, 0.3848, 0.5098, 0.3817, 0.5098, 0.3817, 0.5067, 0.3848, 0.5067, 0.3817, 0.5098, 0.379, 0.5098, 0.3792, 0.5068, 0.3817, 0.5067, 0.379, 0.5098, 0.371, 0.5098, 0.3708, 0.5068, 0.3792, 0.5068, 0.3848, 0.5067, 0.3817, 0.5067, 0.3818, 0.5042, 0.3848, 0.504, 0.3817, 0.5067, 0.3792, 0.5068, 0.3796, 0.5046, 0.3818, 0.5042, 0.3792, 0.5068, 0.3708, 0.5068, 0.3704, 0.5046, 0.3796, 0.5046, 0.3704, 0.5046, 0.3704, 0.5, 0.3717, 0.5046, 0.6348, 0.5098, 0.6317, 0.5098, 0.6317, 0.5067, 0.6348, 0.5067, 0.6317, 0.5098, 0.629, 0.5098, 0.6292, 0.5068, 0.6317, 0.5067, 0.629, 0.5098, 0.621, 0.5098, 0.6208, 0.5068, 0.6292, 0.5068, 0.6348, 0.5067, 0.6317, 0.5067, 0.6318, 0.5, 0.6348, 0.5, 0.6317, 0.5067, 0.6292, 0.5068, 0.6296, 0.5, 0.6318, 0.5, 0.6292, 0.5068, 0.6208, 0.5068, 0.6204, 0.5046, 0.6296, 0.5, 0.6152, 0.5098, 0.6152, 0.5067, 0.6183, 0.5067, 0.6183, 0.5098, 0.6152, 0.5067, 0.6152, 0.504, 0.6182, 0.5042, 0.6183, 0.5067, 0.6152, 0.504, 0.6152, 0.496, 0.6182, 0.4958, 0.6182, 0.5042, 0.6183, 0.5098, 0.6183, 0.5067, 0.6208, 0.5068, 0.621, 0.5098, 0.6183, 0.5067, 0.6182, 0.5042, 0.6204, 0.5046, 0.6208, 0.5068, 0.6182, 0.5042, 0.6182, 0.4958, 0.6204, 0.4954, 0.6204, 0.5046, 0.6152, 0.4902, 0.6183, 0.4902, 0.6183, 0.4933, 0.6152, 0.4933, 0.6183, 0.4902, 0.621, 0.4902, 0.6208, 0.4932, 0.6183, 0.4933, 0.621, 0.4902, 0.625, 0.4902, 0.625, 0.4932, 0.6208, 0.4932, 0.6152, 0.4933, 0.6183, 0.4933, 0.6182, 0.4958, 0.6152, 0.496, 0.6183, 0.4933, 0.6208, 0.4932, 0.6204, 0.4954, 0.6182, 0.4958, 0.6208, 0.4932, 0.625, 0.4932, 0.625, 0.4954, 0.6204, 0.4954, 0.625, 0.4954, 0.6204, 0.4967, 0.6204, 0.4954, 0.1348, 0.5098, 0.1348, 0.7402, 0.1317, 0.7402, 0.1317, 0.5098, 0.1317, 0.5098, 0.1317, 0.7402, 0.129, 0.7402, 0.129, 0.5098, 0.129, 0.5098, 0.129, 0.7402, 0.125, 0.7402, 0.125, 0.5098, 0.375, 0.2402, 0.375, 0.009768, 0.3817, 0.009768, 0.3817, 0.2402, 0.3817, 0.2402, 0.3817, 0.009768, 0.3848, 0.009768, 0.3848, 0.2402, 0.3848, 0.9902, 0.6152, 0.9902, 0.6152, 0.9933, 0.3848, 0.9933, 0.3848, 0.9933, 0.6152, 0.9933, 0.6152, 1.0, 0.3848, 1.0, 0.3848, 0.0, 0.6152, 0.0, 0.6152, 0.004027, 0.3848, 0.004027, 0.3848, 0.004027, 0.6152, 0.004027, 0.6152, 0.006749, 0.3848, 0.006749, 0.3848, 0.006749, 0.6152, 0.006749, 0.6152, 0.009768, 0.3848, 0.009768, 0.8652, 0.7402, 0.8652, 0.5098, 0.8683, 0.5098, 0.8683, 0.7402, 0.8683, 0.7402, 0.8683, 0.5098, 0.875, 0.5098, 0.875, 0.7402, 0.625, 0.009768, 0.625, 0.2402, 0.621, 0.2402, 0.621, 0.009768, 0.621, 0.009768, 0.621, 0.2402, 0.6183, 0.2402, 0.6183, 0.009768, 0.6183, 0.009768, 0.6183, 0.2402, 0.6152, 0.2402, 0.6152, 0.009768, 0.6152, 0.2598, 0.3848, 0.2598, 0.3848, 0.2567, 0.6152, 0.2567, 0.6152, 0.2567, 0.3848, 0.2567, 0.3848, 0.254, 0.6152, 0.254, 0.6152, 0.254, 0.3848, 0.254, 0.3848, 0.246, 0.6152, 0.246, 0.6152, 0.246, 0.3848, 0.246, 0.3848, 0.2433, 0.6152, 0.2433, 0.6152, 0.2433, 0.3848, 0.2433, 0.3848, 0.2402, 0.6152, 0.2402, 0.3652, 0.5098, 0.1348, 0.5098, 0.1348, 0.5067, 0.3652, 0.5067, 0.3652, 0.5067, 0.1348, 0.5067, 0.1348, 0.504, 0.3652, 0.504, 0.3652, 0.504, 0.1348, 0.504, 0.1348, 0.5, 0.3652, 0.5, 0.375, 0.4902, 0.375, 0.2598, 0.3817, 0.2598, 0.3817, 0.4902, 0.3817, 0.4902, 0.3817, 0.2598, 0.3848, 0.2598, 0.3848, 0.4902, 0.8652, 0.5098, 0.6348, 0.5098, 0.6348, 0.5067, 0.8652, 0.5067, 0.8652, 0.5067, 0.6348, 0.5067, 0.6348, 0.5, 0.8652, 0.5, 0.625, 0.2598, 0.625, 0.4902, 0.621, 0.4902, 0.621, 0.2598, 0.621, 0.2598, 0.621, 0.4902, 0.6183, 0.4902, 0.6183, 0.2598, 0.6183, 0.2598, 0.6183, 0.4902, 0.6152, 0.4902, 0.6152, 0.2598, 0.6152, 0.5098, 0.3848, 0.5098, 0.3848, 0.5067, 0.6152, 0.5067, 0.6152, 0.5067, 0.3848, 0.5067, 0.3848, 0.504, 0.6152, 0.504, 0.6152, 0.504, 0.3848, 0.504, 0.3848, 0.496, 0.6152, 0.496, 0.6152, 0.496, 0.3848, 0.496, 0.3848, 0.4933, 0.6152, 0.4933, 0.6152, 0.4933, 0.3848, 0.4933, 0.3848, 0.4902, 0.6152, 0.4902, 0.3652, 0.7402, 0.3652, 0.5098, 0.3683, 0.5098, 0.3683, 0.7402, 0.3683, 0.7402, 0.3683, 0.5098, 0.371, 0.5098, 0.371, 0.7402, 0.371, 0.7402, 0.371, 0.5098, 0.379, 0.5098, 0.379, 0.7402, 0.379, 0.7402, 0.379, 0.5098, 0.3817, 0.5098, 0.3817, 0.7402, 0.3817, 0.7402, 0.3817, 0.5098, 0.3848, 0.5098, 0.3848, 0.7402, 0.6348, 0.5098, 0.6348, 0.7402, 0.6317, 0.7402, 0.6317, 0.5098, 0.6317, 0.5098, 0.6317, 0.7402, 0.629, 0.7402, 0.629, 0.5098, 0.629, 0.5098, 0.629, 0.7402, 0.621, 0.7402, 0.621, 0.5098, 0.621, 0.5098, 0.621, 0.7402, 0.6183, 0.7402, 0.6183, 0.5098, 0.6183, 0.5098, 0.6183, 0.7402, 0.6152, 0.7402, 0.6152, 0.5098, 0.6152, 0.7598, 0.3848, 0.7598, 0.3848, 0.7567, 0.6152, 0.7567, 0.6152, 0.7567, 0.3848, 0.7567, 0.3848, 0.754, 0.6152, 0.754, 0.6152, 0.754, 0.3848, 0.754, 0.3848, 0.746, 0.6152, 0.746, 0.6152, 0.746, 0.3848, 0.746, 0.3848, 0.7433, 0.6152, 0.7433, 0.6152, 0.7433, 0.3848, 0.7433, 0.3848, 0.7402, 0.6152, 0.7402, 0.1348, 0.7402, 0.3652, 0.7402, 0.3652, 0.7433, 0.1348, 0.7433, 0.1348, 0.7433, 0.3652, 0.7433, 0.3652, 0.746, 0.1348, 0.746, 0.1348, 0.746, 0.3652, 0.746, 0.3652, 0.75, 0.1348, 0.75, 0.375, 0.9902, 0.375, 0.7598, 0.3817, 0.7598, 0.3817, 0.9902, 0.3817, 0.9902, 0.3817, 0.7598, 0.3848, 0.7598, 0.3848, 0.9902, 0.6348, 0.7402, 0.8652, 0.7402, 0.8652, 0.7433, 0.6348, 0.7433, 0.6348, 0.7433, 0.8652, 0.7433, 0.8652, 0.75, 0.6348, 0.75, 0.625, 0.7598, 0.625, 0.9902, 0.621, 0.9902, 0.621, 0.7598, 0.621, 0.7598, 0.621, 0.9902, 0.6183, 0.9902, 0.6183, 0.7598, 0.6183, 0.7598, 0.6183, 0.9902, 0.6152, 0.9902, 0.6152, 0.7598, 0.1836, 0.71, 0.1857, 0.7139, 0.1348, 0.7402, 0.1348, 0.5098, 0.1521, 0.5311, 0.1494, 0.5344, 0.1474, 0.5381, 0.1462, 0.5422, 0.1458, 0.5465, 0.1462, 0.5507, 0.1474, 0.5548, 0.1494, 0.5586, 0.1521, 0.5619, 0.1554, 0.5646, 0.1592, 0.5666, 0.1633, 0.5678, 0.1675, 0.5682, 0.1684, 0.5681, 0.2074, 0.6525, 0.1998, 0.6566, 0.1931, 0.6621, 0.1877, 0.6687, 0.1836, 0.6763, 0.1811, 0.6846, 0.1803, 0.6931, 0.1811, 0.7017, 0.1521, 0.5311, 0.1348, 0.5098, 0.3652, 0.5098, 0.3319, 0.5734, 0.3271, 0.5708, 0.3218, 0.5692, 0.3163, 0.5687, 0.3108, 0.5692, 0.3056, 0.5708, 0.3007, 0.5734, 0.2965, 0.5769, 0.293, 0.5812, 0.2904, 0.586, 0.2888, 0.5913, 0.2882, 0.5968, 0.2888, 0.6023, 0.2904, 0.6075, 0.293, 0.6124, 0.2965, 0.6166, 0.3007, 0.6201, 0.3056, 0.6227, 0.3108, 0.6243, 0.3163, 0.6249, 0.3218, 0.6243, 0.3271, 0.6227, 0.3652, 0.7402, 0.2648, 0.71, 0.2673, 0.7017, 0.2682, 0.6931, 0.2673, 0.6846, 0.2648, 0.6763, 0.2608, 0.6687, 0.2553, 0.6621, 0.2486, 0.6566, 0.241, 0.6525, 0.2328, 0.65, 0.2242, 0.6492, 0.2156, 0.65, 0.2074, 0.6525, 0.1684, 0.5681, 0.1718, 0.5678, 0.1759, 0.5666, 0.1796, 0.5646, 0.1829, 0.5619, 0.1856, 0.5586, 0.1876, 0.5548, 0.1889, 0.5507, 0.1893, 0.5465, 0.1889, 0.5422, 0.1876, 0.5381, 0.1856, 0.5344, 0.1829, 0.5311, 0.1796, 0.5284, 0.1759, 0.5264, 0.1718, 0.5251, 0.1675, 0.5247, 0.1633, 0.5251, 0.1592, 0.5264, 0.1554, 0.5284, 0.2608, 0.7176, 0.2648, 0.71, 0.3652, 0.7402, 0.1348, 0.7402, 0.1857, 0.7139, 0.1877, 0.7176, 0.1931, 0.7242, 0.1998, 0.7297, 0.2074, 0.7337, 0.2156, 0.7362, 0.2242, 0.7371, 0.2328, 0.7362, 0.241, 0.7337, 0.2486, 0.7297, 0.2553, 0.7242, 0.3362, 0.5769, 0.3319, 0.5734, 0.3652, 0.5098, 0.3652, 0.7402, 0.3271, 0.6227, 0.3319, 0.6201, 0.3362, 0.6166, 0.3397, 0.6124, 0.3423, 0.6075, 0.3439, 0.6023, 0.3444, 0.5968, 0.3439, 0.5913, 0.3423, 0.586, 0.3397, 0.5812, 0.3555, 0.9882, 0.3555, 0.5118, 0.3657, 0.5118, 0.3657, 0.9882, 0.345, 0.9882, 0.345, 0.5118, 0.3555, 0.5118, 0.3555, 0.9882, 0.3347, 0.9882, 0.3347, 0.5118, 0.345, 0.5118, 0.345, 0.9882, 0.325, 0.9882, 0.325, 0.5118, 0.3347, 0.5118, 0.3347, 0.9882, 0.3163, 0.5118, 0.325, 0.5118, 0.325, 0.9882, 0.3163, 0.9882, 0.08715, 0.5118, 0.09457, 0.5118, 0.09457, 0.9882, 0.08715, 0.9882, 0.07843, 0.5118, 0.08715, 0.5118, 0.08715, 0.9882, 0.07843, 0.9882, 0.06874, 0.5118, 0.07843, 0.5118, 0.07843, 0.9882, 0.06874, 0.9882, 0.05845, 0.5118, 0.06874, 0.5118, 0.06874, 0.9882, 0.05845, 0.9882, 0.04796, 0.5118, 0.05845, 0.5118, 0.05845, 0.9882, 0.04796, 0.9882, 0.03768, 0.5118, 0.04796, 0.5118, 0.04796, 0.9882, 0.03768, 0.9882, 0.02799, 0.5118, 0.03768, 0.5118, 0.03768, 0.9882, 0.02799, 0.9882, 0.01927, 0.5118, 0.02799, 0.5118, 0.02799, 0.9882, 0.01927, 0.9882, 0.01185, 0.5118, 0.01927, 0.5118, 0.01927, 0.9882, 0.01185, 0.9882, 0.2838, 0.5118, 0.2926, 0.5118, 0.2926, 0.9882, 0.2838, 0.9882, 0.2742, 0.5118, 0.2838, 0.5118, 0.2838, 0.9882, 0.2742, 0.9882, 0.2639, 0.5118, 0.2742, 0.5118, 0.2742, 0.9882, 0.2639, 0.9882, 0.2534, 0.5118, 0.2639, 0.5118, 0.2639, 0.9882, 0.2534, 0.9882, 0.2431, 0.5118, 0.2534, 0.5118, 0.2534, 0.9882, 0.2431, 0.9882, 0.2334, 0.5118, 0.2431, 0.5118, 0.2431, 0.9882, 0.2334, 0.9882, 0.2247, 0.9882, 0.2247, 0.5118, 0.2334, 0.5118, 0.2334, 0.9882, 0.1936, 0.9882, 0.1936, 0.5118, 0.201, 0.5118, 0.201, 0.9882, 0.1848, 0.9882, 0.1848, 0.5118, 0.1936, 0.5118, 0.1936, 0.9882, 0.1752, 0.9882, 0.1752, 0.5118, 0.1848, 0.5118, 0.1848, 0.9882, 0.1649, 0.9882, 0.1649, 0.5118, 0.1752, 0.5118, 0.1752, 0.9882, 0.1544, 0.9882, 0.1544, 0.5118, 0.1649, 0.5118, 0.1649, 0.9882, 0.1441, 0.9882, 0.1441, 0.5118, 0.1544, 0.5118, 0.1544, 0.9882, 0.1344, 0.9882, 0.1344, 0.5118, 0.1441, 0.5118, 0.1441, 0.9882, 0.1257, 0.9882, 0.1257, 0.5118, 0.1344, 0.5118, 0.1344, 0.9882, 0.1183, 0.9882, 0.1183, 0.5118, 0.1257, 0.5118, 0.1257, 0.9882, 0.3754, 0.9882, 0.3754, 0.5118, 0.3842, 0.5118, 0.3842, 0.9882, 0.3657, 0.9882, 0.3657, 0.5118, 0.3754, 0.5118, 0.3754, 0.9882, 0.2379, 0.4882, 0.2379, 0.01185, 0.254, 0.01185, 0.254, 0.4882, 0.2215, 0.4882, 0.2215, 0.01185, 0.2379, 0.01185, 0.2379, 0.4882, 0.2054, 0.4882, 0.2054, 0.01185, 0.2215, 0.01185, 0.2215, 0.4882, 0.1902, 0.4882, 0.1902, 0.01185, 0.2054, 0.01185, 0.2054, 0.4882, 0.1766, 0.01185, 0.1902, 0.01185, 0.1902, 0.4882, 0.1766, 0.4882, 0.165, 0.01185, 0.1766, 0.01185, 0.1766, 0.4882, 0.165, 0.4882, 0.5406, 0.01185, 0.5543, 0.01185, 0.5543, 0.4882, 0.5406, 0.4882, 0.5255, 0.01185, 0.5406, 0.01185, 0.5406, 0.4882, 0.5255, 0.4882, 0.5094, 0.01185, 0.5255, 0.01185, 0.5255, 0.4882, 0.5094, 0.4882, 0.493, 0.01185, 0.5094, 0.01185, 0.5094, 0.4882, 0.493, 0.4882, 0.4769, 0.01185, 0.493, 0.01185, 0.493, 0.4882, 0.4769, 0.4882, 0.4617, 0.01185, 0.4769, 0.01185, 0.4769, 0.4882, 0.4617, 0.4882, 0.4481, 0.01185, 0.4617, 0.01185, 0.4617, 0.4882, 0.4481, 0.4882, 0.1297, 0.01185, 0.1413, 0.01185, 0.1413, 0.4882, 0.1297, 0.4882, 0.116, 0.01185, 0.1297, 0.01185, 0.1297, 0.4882, 0.116, 0.4882, 0.1009, 0.01185, 0.116, 0.01185, 0.116, 0.4882, 0.1009, 0.4882, 0.08478, 0.01185, 0.1009, 0.01185, 0.1009, 0.4882, 0.08478, 0.4882, 0.06836, 0.01185, 0.08478, 0.01185, 0.08478, 0.4882, 0.06836, 0.4882, 0.05227, 0.01185, 0.06836, 0.01185, 0.06836, 0.4882, 0.05227, 0.4882, 0.0371, 0.01185, 0.05227, 0.01185, 0.05227, 0.4882, 0.0371, 0.4882, 0.02345, 0.4882, 0.02345, 0.01185, 0.0371, 0.01185, 0.0371, 0.4882, 0.01782, 0.4882, 0.01185, 0.4882, 0.01185, 0.01185, 0.01749, 0.01185, 0.02345, 0.01185, 0.02345, 0.4882, 0.4107, 0.4882, 0.4107, 0.01185, 0.4244, 0.01185, 0.4244, 0.4882, 0.3955, 0.4882, 0.3955, 0.01185, 0.4107, 0.01185, 0.4107, 0.4882, 0.3794, 0.4882, 0.3794, 0.01185, 0.3955, 0.01185, 0.3955, 0.4882, 0.363, 0.4882, 0.363, 0.01185, 0.3794, 0.01185, 0.3794, 0.4882, 0.3469, 0.4882, 0.3469, 0.01185, 0.363, 0.01185, 0.363, 0.4882, 0.3318, 0.4882, 0.3318, 0.01185, 0.3469, 0.01185, 0.3469, 0.4882, 0.3181, 0.4882, 0.3181, 0.01185, 0.3318, 0.01185, 0.3318, 0.4882, 0.3065, 0.4882, 0.3065, 0.01185, 0.3181, 0.01185, 0.3181, 0.4882, 0.2692, 0.4882, 0.2692, 0.01185, 0.2828, 0.01185, 0.2828, 0.4882, 0.254, 0.4882, 0.254, 0.01185, 0.2692, 0.01185, 0.2692, 0.4882, 0.6084, 0.9882, 0.6084, 0.5118, 0.6163, 0.5118, 0.6163, 0.9882, 0.6002, 0.9882, 0.6002, 0.5118, 0.6084, 0.5118, 0.6084, 0.9882, 0.5923, 0.9882, 0.5923, 0.5118, 0.6002, 0.5118, 0.6002, 0.9882, 0.5847, 0.9882, 0.5847, 0.5118, 0.5923, 0.5118, 0.5923, 0.9882, 0.578, 0.5118, 0.5847, 0.5118, 0.5847, 0.9882, 0.578, 0.9882, 0.6364, 0.01185, 0.6421, 0.01185, 0.6421, 0.4882, 0.6364, 0.4882, 0.6296, 0.01185, 0.6364, 0.01185, 0.6364, 0.4882, 0.6296, 0.4882, 0.6221, 0.01185, 0.6296, 0.01185, 0.6296, 0.4882, 0.6221, 0.4882, 0.6141, 0.01185, 0.6221, 0.01185, 0.6221, 0.4882, 0.6141, 0.4882, 0.606, 0.01185, 0.6141, 0.01185, 0.6141, 0.4882, 0.606, 0.4882, 0.598, 0.01185, 0.606, 0.01185, 0.606, 0.4882, 0.598, 0.4882, 0.5905, 0.01185, 0.598, 0.01185, 0.598, 0.4882, 0.5905, 0.4882, 0.5837, 0.01185, 0.5905, 0.01185, 0.5905, 0.4882, 0.5837, 0.4882, 0.578, 0.01185, 0.5837, 0.01185, 0.5837, 0.4882, 0.578, 0.4882, 0.7117, 0.01185, 0.7184, 0.01185, 0.7184, 0.4882, 0.7117, 0.4882, 0.7041, 0.01185, 0.7057, 0.01185, 0.7117, 0.01185, 0.7117, 0.4882, 0.7057, 0.4882, 0.7041, 0.4882, 0.6962, 0.01185, 0.7041, 0.01185, 0.7041, 0.4882, 0.6962, 0.4882, 0.688, 0.01185, 0.6962, 0.01185, 0.6962, 0.4882, 0.688, 0.4882, 0.6801, 0.01185, 0.688, 0.01185, 0.688, 0.4882, 0.6801, 0.4882, 0.6726, 0.01185, 0.6801, 0.01185, 0.6801, 0.4882, 0.6726, 0.4882, 0.6658, 0.4882, 0.6658, 0.01185, 0.6726, 0.01185, 0.6726, 0.4882, 0.4662, 0.9882, 0.4662, 0.5118, 0.472, 0.5118, 0.472, 0.9882, 0.4595, 0.9882, 0.4595, 0.5118, 0.4662, 0.5118, 0.4662, 0.9882, 0.4519, 0.9882, 0.4519, 0.5118, 0.4595, 0.5118, 0.4595, 0.9882, 0.444, 0.9882, 0.444, 0.5118, 0.4519, 0.5118, 0.4519, 0.9882, 0.4358, 0.9882, 0.4358, 0.5118, 0.444, 0.5118, 0.444, 0.9882, 0.4279, 0.9882, 0.4279, 0.5118, 0.4358, 0.5118, 0.4358, 0.9882, 0.4204, 0.9882, 0.4204, 0.5118, 0.4279, 0.5118, 0.4279, 0.9882, 0.4136, 0.9882, 0.4136, 0.5118, 0.4204, 0.5118, 0.4204, 0.9882, 0.4079, 0.9882, 0.4079, 0.5118, 0.4136, 0.5118, 0.4136, 0.9882, 0.6238, 0.9882, 0.6238, 0.5118, 0.6306, 0.5118, 0.6306, 0.9882, 0.6163, 0.9882, 0.6163, 0.5118, 0.6238, 0.5118, 0.6238, 0.9882])
me_cube_001.materials.append(mat_cheesematerial)
me_cube_001.update()

# ---- objects
ob_cube = bpy.data.objects.new('Cube', me_cube_001)

# ---- transforms, parenting, visibility, modifiers, constraints
ob_cube.location = (0.0, 0.0, 0.0)
ob_cube.scale = (1.0, 1.0, -0.009964)

# ---- collection membership
col_collection.objects.link(ob_cube)

# ---- scene / render settings (as saved in the file)
scene.frame_start = 1; scene.frame_end = 250; scene.frame_set(1)
scene.render.engine = 'BLENDER_EEVEE_NEXT'
bpy.context.view_layer.update()

# ---- added for rendering (the .blend has no active camera and no usable light): camera, sun
cam_auto = bpy.data.cameras.new('AutoCamera')
cam_auto.lens = 50.0
cam_auto.sensor_width = 36.0
cam_auto.clip_end = 1000.0
ob_auto_camera = bpy.data.objects.new('AutoCamera', cam_auto)
scene.collection.objects.link(ob_auto_camera)
ob_auto_camera.location = (2.617, -3.14039, 2.0936)
ob_auto_camera.rotation_euler = (1.09748, -7.21219e-08, 0.694738)
scene.camera = ob_auto_camera
light_auto_sun = bpy.data.lights.new('AutoSun', 'SUN')
light_auto_sun.energy = 3.0
light_auto_sun.angle = 0.0523599
ob_auto_sun = bpy.data.objects.new('AutoSun', light_auto_sun)
scene.collection.objects.link(ob_auto_sun)
ob_auto_sun.rotation_euler = (0.872665, 0.174533, 0.523599)
bpy.context.view_layer.update()
